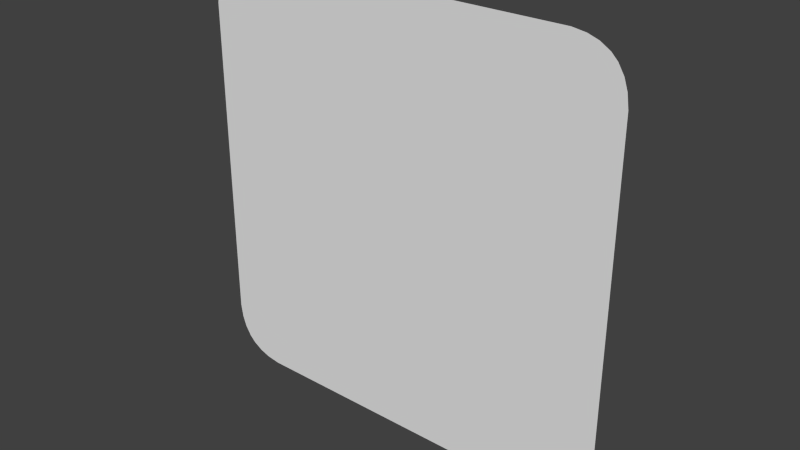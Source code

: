 # Source: BlueSticker.blend  (saved by Blender 2.76.0; exported with 4.5.12 LTS)
import bpy
from mathutils import Matrix  # noqa: F401  (used for matrix-valued properties, if any)

bpy.ops.wm.read_factory_settings(use_empty=True)
scene = bpy.context.scene
scene.name = 'Scene'

# ---- collections
col_collection_1 = bpy.data.collections.new('Collection 1'); scene.collection.children.link(col_collection_1)

# ---- world
world_world = bpy.data.worlds.new('World'); scene.world = world_world
world_world.color = (0.05088, 0.05088, 0.05088)
world_world.use_sun_shadow = False
world_world.sun_shadow_jitter_overblur = 0.0
world_world.cycles.sampling_method = 'MANUAL'
world_world.cycles.sample_map_resolution = 256

# ---- meshes
me_cube_001 = bpy.data.meshes.new('Cube.001')
me_cube_001.from_pydata([(-0.5, -1.298e-10, -0.3802), (-0.4954, -1.63e-09, -0.4115), (-0.487, -1.543e-09, -0.4361), (-0.4731, -2.363e-09, -0.4588), (-0.4588, -9.635e-11, -0.4731), (-0.4361, -6.985e-10, -0.487), (-0.4115, -5.314e-09, -0.4954), (-0.3802, -2.328e-09, -0.5), (-0.3802, -1.298e-10, 0.5), (-0.4115, -1.63e-09, 0.4954), (-0.4361, -1.543e-09, 0.487), (-0.4588, -2.363e-09, 0.4731), (-0.4731, -9.635e-11, 0.4588), (-0.487, -6.985e-10, 0.4361), (-0.4954, -5.314e-09, 0.4115), (-0.5, -2.328e-09, 0.3802), (-0.3202, 0.025, -0.44), (-0.3515, 0.025, -0.4354), (-0.3761, 0.025, -0.427), (-0.3988, 0.025, -0.4131), (-0.4131, 0.025, -0.3988), (-0.427, 0.025, -0.3761), (-0.4354, 0.025, -0.3515), (-0.44, 0.025, -0.3202), (-0.44, 0.025, 0.3202), (-0.4354, 0.025, 0.3515), (-0.427, 0.025, 0.3761), (-0.4131, 0.025, 0.3988), (-0.3988, 0.025, 0.4131), (-0.3761, 0.025, 0.427), (-0.3515, 0.025, 0.4354), (-0.3202, 0.025, 0.44), (0.3802, -1.298e-10, -0.5), (0.4115, -1.63e-09, -0.4954), (0.4361, -1.543e-09, -0.487), (0.4588, -2.363e-09, -0.4731), (0.4731, -9.635e-11, -0.4588), (0.487, -6.985e-10, -0.4361), (0.4954, -5.314e-09, -0.4115), (0.5, -2.328e-09, -0.3802), (0.5, -1.298e-10, 0.3802), (0.4954, -1.63e-09, 0.4115), (0.487, -1.543e-09, 0.4361), (0.4731, -2.363e-09, 0.4588), (0.4588, -9.635e-11, 0.4731), (0.4361, -6.985e-10, 0.487), (0.4115, -5.314e-09, 0.4954), (0.3802, -2.328e-09, 0.5), (0.44, 0.025, -0.3202), (0.4354, 0.025, -0.3515), (0.427, 0.025, -0.3761), (0.4131, 0.025, -0.3988), (0.3988, 0.025, -0.4131), (0.3761, 0.025, -0.427), (0.3515, 0.025, -0.4354), (0.3202, 0.025, -0.44), (0.3202, 0.025, 0.44), (0.3515, 0.025, 0.4354), (0.3761, 0.025, 0.427), (0.3988, 0.025, 0.4131), (0.4131, 0.025, 0.3988), (0.427, 0.025, 0.3761), (0.4354, 0.025, 0.3515), (0.44, 0.025, 0.3202)], [], [(25, 14, 13, 26), (57, 46, 45, 58), (33, 54, 53, 34), (17, 6, 5, 18), (49, 38, 37, 50), (11, 28, 27, 12), (19, 4, 3, 20), (41, 62, 61, 42), (9, 30, 29, 10), (47, 56, 31, 8), (24, 25, 26, 27, 28, 29, 30, 31, 56, 57, 58, 59, 60, 61, 62, 63, 48, 49, 50, 51, 52, 53, 54, 55, 16, 17, 18, 19, 20, 21, 22, 23), (7, 16, 55, 32), (15, 24, 23, 0), (59, 44, 43, 60), (35, 52, 51, 36), (63, 40, 39, 48), (1, 22, 21, 2), (8, 31, 30, 9), (28, 11, 10, 29), (24, 15, 14, 25), (12, 27, 26, 13), (16, 7, 6, 17), (4, 19, 18, 5), (0, 23, 22, 1), (20, 3, 2, 21), (56, 47, 46, 57), (44, 59, 58, 45), (40, 63, 62, 41), (60, 43, 42, 61), (32, 55, 54, 33), (52, 35, 34, 53), (48, 39, 38, 49), (36, 51, 50, 37), (40, 41, 42, 43, 44, 45, 46, 47, 8, 9, 10, 11, 12, 13, 14, 15, 0, 1, 2, 3, 4, 5, 6, 7, 32, 33, 34, 35, 36, 37, 38, 39)])
_uv = me_cube_001.uv_layers.new(name='UVMap')
_uv.uv.foreach_set('vector', [0.518, 0.7934, 0.5118, 0.8434, 0.5127, 0.8638, 0.5189, 0.8139, 0.5998, 0.8632, 0.6061, 0.9131, 0.6086, 0.9061, 0.6024, 0.8562, 0.6061, 0.08898, 0.5998, 0.1389, 0.6024, 0.1459, 0.6086, 0.09597, 0.5267, 0.1389, 0.5205, 0.08898, 0.5179, 0.09597, 0.5242, 0.1459, 0.6086, 0.2086, 0.6148, 0.1587, 0.6139, 0.1383, 0.6077, 0.1882, 0.5156, 0.8946, 0.5218, 0.8447, 0.5203, 0.8328, 0.5141, 0.8827, 0.5218, 0.1574, 0.5156, 0.1075, 0.5141, 0.1194, 0.5203, 0.1693, 0.6148, 0.8434, 0.6086, 0.7934, 0.6077, 0.8139, 0.6139, 0.8638, 0.5205, 0.9131, 0.5267, 0.8632, 0.5242, 0.8562, 0.5179, 0.9061, 0.6028, 0.917, 0.5966, 0.8671, 0.53, 0.8671, 0.5237, 0.917, 0.5175, 0.7674, 0.518, 0.7934, 0.5189, 0.8139, 0.5203, 0.8328, 0.5218, 0.8447, 0.5242, 0.8562, 0.5267, 0.8632, 0.53, 0.8671, 0.5966, 0.8671, 0.5998, 0.8632, 0.6024, 0.8562, 0.6048, 0.8447, 0.6062, 0.8328, 0.6077, 0.8139, 0.6086, 0.7934, 0.609, 0.7674, 0.609, 0.2347, 0.6086, 0.2086, 0.6077, 0.1882, 0.6062, 0.1693, 0.6048, 0.1574, 0.6024, 0.1459, 0.5998, 0.1389, 0.5966, 0.135, 0.53, 0.135, 0.5267, 0.1389, 0.5242, 0.1459, 0.5218, 0.1574, 0.5203, 0.1693, 0.5189, 0.1882, 0.518, 0.2086, 0.5175, 0.2347, 0.5237, 0.08512, 0.53, 0.135, 0.5966, 0.135, 0.6028, 0.08512, 0.5113, 0.8174, 0.5175, 0.7674, 0.5175, 0.2347, 0.5113, 0.1847, 0.6048, 0.8447, 0.611, 0.8946, 0.6125, 0.8827, 0.6062, 0.8328, 0.611, 0.1075, 0.6048, 0.1574, 0.6062, 0.1693, 0.6125, 0.1194, 0.609, 0.7674, 0.6153, 0.8174, 0.6153, 0.1847, 0.609, 0.2347, 0.5118, 0.1587, 0.518, 0.2086, 0.5189, 0.1882, 0.5127, 0.1383, 0.5237, 0.917, 0.53, 0.8671, 0.5267, 0.8632, 0.5205, 0.9131, 0.5218, 0.8447, 0.5156, 0.8946, 0.5179, 0.9061, 0.5242, 0.8562, 0.5175, 0.7674, 0.5113, 0.8174, 0.5118, 0.8434, 0.518, 0.7934, 0.5141, 0.8827, 0.5203, 0.8328, 0.5189, 0.8139, 0.5127, 0.8638, 0.53, 0.135, 0.5237, 0.08512, 0.5205, 0.08898, 0.5267, 0.1389, 0.5156, 0.1075, 0.5218, 0.1574, 0.5242, 0.1459, 0.5179, 0.09597, 0.5113, 0.1847, 0.5175, 0.2347, 0.518, 0.2086, 0.5118, 0.1587, 0.5203, 0.1693, 0.5141, 0.1194, 0.5127, 0.1383, 0.5189, 0.1882, 0.5966, 0.8671, 0.6028, 0.917, 0.6061, 0.9131, 0.5998, 0.8632, 0.611, 0.8946, 0.6048, 0.8447, 0.6024, 0.8562, 0.6086, 0.9061, 0.6153, 0.8174, 0.609, 0.7674, 0.6086, 0.7934, 0.6148, 0.8434, 0.6062, 0.8328, 0.6125, 0.8827, 0.6139, 0.8638, 0.6077, 0.8139, 0.6028, 0.08512, 0.5966, 0.135, 0.5998, 0.1389, 0.6061, 0.08898, 0.6048, 0.1574, 0.611, 0.1075, 0.6086, 0.09597, 0.6024, 0.1459, 0.609, 0.2347, 0.6153, 0.1847, 0.6148, 0.1587, 0.6086, 0.2086, 0.6125, 0.1194, 0.6062, 0.1693, 0.6077, 0.1882, 0.6139, 0.1383, 0.6153, 0.8174, 0.6148, 0.8434, 0.6139, 0.8638, 0.6125, 0.8827, 0.611, 0.8946, 0.6086, 0.9061, 0.6061, 0.9131, 0.6028, 0.917, 0.5237, 0.917, 0.5205, 0.9131, 0.5179, 0.9061, 0.5156, 0.8946, 0.5141, 0.8827, 0.5127, 0.8638, 0.5118, 0.8434, 0.5113, 0.8174, 0.5113, 0.1847, 0.5118, 0.1587, 0.5127, 0.1383, 0.5141, 0.1194, 0.5156, 0.1075, 0.5179, 0.09597, 0.5205, 0.08898, 0.5237, 0.08512, 0.6028, 0.08512, 0.6061, 0.08898, 0.6086, 0.09597, 0.611, 0.1075, 0.6125, 0.1194, 0.6139, 0.1383, 0.6148, 0.1587, 0.6153, 0.1847])
me_cube_001.use_remesh_preserve_volume = False
me_cube_001.use_remesh_preserve_attributes = False
me_cube_001.use_mirror_vertex_groups = False
me_cube_001.update()

# ---- objects
ob_cube = bpy.data.objects.new('Cube', me_cube_001)

# ---- transforms, parenting, visibility, modifiers, constraints
ob_cube.location = (0.0, 0.0, 0.0)
ob_cube.lineart.crease_threshold = 0.0

# ---- collection membership
col_collection_1.objects.link(ob_cube)

# ---- scene / render settings (as saved in the file)
scene.frame_start = 1; scene.frame_end = 250; scene.frame_set(1)
scene.render.engine = 'BLENDER_EEVEE_NEXT'
scene.render.resolution_percentage = 50
scene.render.dither_intensity = 0.0
scene.cycles.use_denoising = False
scene.cycles.samples = 10
scene.cycles.sampling_pattern = 'TABULATED_SOBOL'
scene.cycles.light_sampling_threshold = 0.0
scene.cycles.use_adaptive_sampling = False
scene.cycles.use_light_tree = False
scene.cycles.blur_glossy = 0.0
scene.cycles.pixel_filter_type = 'GAUSSIAN'
scene.cycles.sample_clamp_indirect = 0.0
scene.view_settings.view_transform = 'Standard'
bpy.context.view_layer.update()

# ---- added for rendering (the .blend has no active camera and no usable light): camera, sun
cam_auto = bpy.data.cameras.new('AutoCamera')
cam_auto.lens = 50.0
cam_auto.sensor_width = 36.0
cam_auto.clip_end = 1000.0
ob_auto_camera = bpy.data.objects.new('AutoCamera', cam_auto)
scene.collection.objects.link(ob_auto_camera)
ob_auto_camera.location = (1.30867, -1.5579, 1.04694)
ob_auto_camera.rotation_euler = (1.09748, -7.21219e-08, 0.694738)
scene.camera = ob_auto_camera
light_auto_sun = bpy.data.lights.new('AutoSun', 'SUN')
light_auto_sun.energy = 3.0
light_auto_sun.angle = 0.0523599
ob_auto_sun = bpy.data.objects.new('AutoSun', light_auto_sun)
scene.collection.objects.link(ob_auto_sun)
ob_auto_sun.rotation_euler = (0.872665, 0.174533, 0.523599)
bpy.context.view_layer.update()
